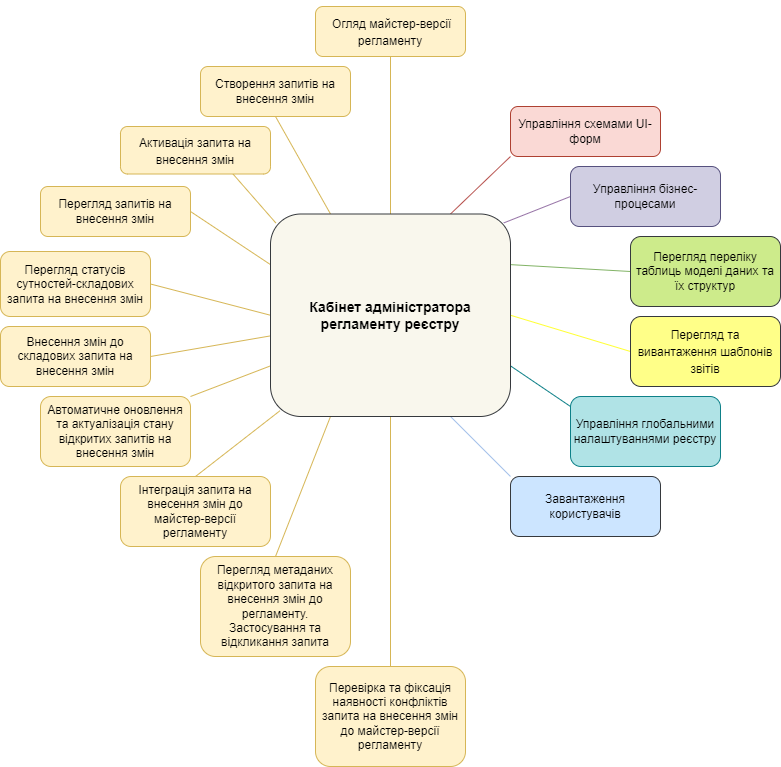

The diagram above was exported from draw.io. Its source (the exported page's mxGraphModel, read from the mxfile embedded in the PNG):
<mxGraphModel dx="585" dy="1697" grid="1" gridSize="10" guides="1" tooltips="1" connect="1" arrows="1" fold="1" page="1" pageScale="1" pageWidth="827" pageHeight="1169" math="0" shadow="0">
  <root>
    <mxCell id="0" />
    <mxCell id="1" parent="0" />
    <mxCell id="2" style="edgeStyle=orthogonalEdgeStyle;rounded=0;orthogonalLoop=1;jettySize=auto;html=1;entryX=0.5;entryY=1;entryDx=0;entryDy=0;fontSize=14;endArrow=none;endFill=0;fillColor=#fff2cc;strokeColor=#d6b656;" edge="1" parent="1" source="18" target="21">
      <mxGeometry relative="1" as="geometry" />
    </mxCell>
    <mxCell id="3" style="rounded=0;orthogonalLoop=1;jettySize=auto;html=1;exitX=0.75;exitY=0;exitDx=0;exitDy=0;entryX=0;entryY=1;entryDx=0;entryDy=0;fontSize=14;endArrow=none;endFill=0;fillColor=#f8cecc;strokeColor=#b85450;" edge="1" parent="1" source="18" target="30">
      <mxGeometry relative="1" as="geometry" />
    </mxCell>
    <mxCell id="4" style="edgeStyle=none;rounded=0;orthogonalLoop=1;jettySize=auto;html=1;exitX=0.972;exitY=0.044;exitDx=0;exitDy=0;entryX=0;entryY=0.5;entryDx=0;entryDy=0;fontSize=14;endArrow=none;endFill=0;exitPerimeter=0;fillColor=#e1d5e7;strokeColor=#9673a6;" edge="1" parent="1" source="18" target="31">
      <mxGeometry relative="1" as="geometry" />
    </mxCell>
    <mxCell id="5" style="edgeStyle=none;rounded=0;orthogonalLoop=1;jettySize=auto;html=1;exitX=1;exitY=0.5;exitDx=0;exitDy=0;entryX=0;entryY=0.5;entryDx=0;entryDy=0;fontSize=14;endArrow=none;endFill=0;fillColor=#ffff88;strokeColor=#FFFF33;" edge="1" parent="1" source="18" target="34">
      <mxGeometry relative="1" as="geometry" />
    </mxCell>
    <mxCell id="6" style="edgeStyle=none;rounded=0;orthogonalLoop=1;jettySize=auto;html=1;exitX=1;exitY=0.75;exitDx=0;exitDy=0;fontSize=14;endArrow=none;endFill=0;fillColor=#b0e3e6;strokeColor=#0e8088;" edge="1" parent="1" source="18">
      <mxGeometry relative="1" as="geometry">
        <mxPoint x="780" y="390" as="targetPoint" />
      </mxGeometry>
    </mxCell>
    <mxCell id="7" style="edgeStyle=none;rounded=0;orthogonalLoop=1;jettySize=auto;html=1;exitX=0.75;exitY=1;exitDx=0;exitDy=0;entryX=0;entryY=0;entryDx=0;entryDy=0;fontSize=14;endArrow=none;endFill=0;fillColor=#cce5ff;strokeColor=#A9C4EB;" edge="1" parent="1" source="18" target="20">
      <mxGeometry relative="1" as="geometry" />
    </mxCell>
    <mxCell id="8" style="edgeStyle=none;rounded=0;orthogonalLoop=1;jettySize=auto;html=1;exitX=1;exitY=0.25;exitDx=0;exitDy=0;entryX=0;entryY=0.5;entryDx=0;entryDy=0;fontSize=14;endArrow=none;endFill=0;fillColor=#d5e8d4;strokeColor=#82b366;" edge="1" parent="1" source="18" target="32">
      <mxGeometry relative="1" as="geometry" />
    </mxCell>
    <mxCell id="9" style="edgeStyle=none;rounded=0;orthogonalLoop=1;jettySize=auto;html=1;exitX=0.5;exitY=1;exitDx=0;exitDy=0;entryX=0.5;entryY=0;entryDx=0;entryDy=0;fontSize=14;endArrow=none;endFill=0;fillColor=#fff2cc;strokeColor=#d6b656;" edge="1" parent="1" source="18" target="29">
      <mxGeometry relative="1" as="geometry" />
    </mxCell>
    <mxCell id="10" style="edgeStyle=none;rounded=0;orthogonalLoop=1;jettySize=auto;html=1;exitX=0.25;exitY=1;exitDx=0;exitDy=0;entryX=0.5;entryY=0;entryDx=0;entryDy=0;fontSize=14;endArrow=none;endFill=0;fillColor=#fff2cc;strokeColor=#d6b656;" edge="1" parent="1" source="18" target="28">
      <mxGeometry relative="1" as="geometry" />
    </mxCell>
    <mxCell id="11" style="edgeStyle=none;rounded=0;orthogonalLoop=1;jettySize=auto;html=1;exitX=0.039;exitY=0.972;exitDx=0;exitDy=0;entryX=0.5;entryY=0;entryDx=0;entryDy=0;fontSize=14;endArrow=none;endFill=0;exitPerimeter=0;fillColor=#fff2cc;strokeColor=#d6b656;" edge="1" parent="1" source="18" target="27">
      <mxGeometry relative="1" as="geometry" />
    </mxCell>
    <mxCell id="12" style="edgeStyle=none;rounded=0;orthogonalLoop=1;jettySize=auto;html=1;exitX=0;exitY=0.75;exitDx=0;exitDy=0;entryX=1;entryY=0;entryDx=0;entryDy=0;fontSize=14;endArrow=none;endFill=0;fillColor=#fff2cc;strokeColor=#d6b656;" edge="1" parent="1" source="18" target="26">
      <mxGeometry relative="1" as="geometry" />
    </mxCell>
    <mxCell id="13" style="edgeStyle=none;rounded=0;orthogonalLoop=1;jettySize=auto;html=1;entryX=1;entryY=0.5;entryDx=0;entryDy=0;fontSize=14;endArrow=none;endFill=0;fillColor=#fff2cc;strokeColor=#d6b656;" edge="1" parent="1" source="18" target="25">
      <mxGeometry relative="1" as="geometry" />
    </mxCell>
    <mxCell id="14" style="edgeStyle=none;rounded=0;orthogonalLoop=1;jettySize=auto;html=1;exitX=0;exitY=0.5;exitDx=0;exitDy=0;entryX=1;entryY=0.5;entryDx=0;entryDy=0;fontSize=14;endArrow=none;endFill=0;fillColor=#fff2cc;strokeColor=#d6b656;" edge="1" parent="1" source="18" target="22">
      <mxGeometry relative="1" as="geometry" />
    </mxCell>
    <mxCell id="15" style="edgeStyle=none;rounded=0;orthogonalLoop=1;jettySize=auto;html=1;exitX=0;exitY=0.25;exitDx=0;exitDy=0;entryX=1;entryY=0.5;entryDx=0;entryDy=0;fontSize=14;endArrow=none;endFill=0;fillColor=#fff2cc;strokeColor=#d6b656;" edge="1" parent="1" source="18" target="19">
      <mxGeometry relative="1" as="geometry" />
    </mxCell>
    <mxCell id="16" style="edgeStyle=none;rounded=0;orthogonalLoop=1;jettySize=auto;html=1;exitX=0.022;exitY=0.044;exitDx=0;exitDy=0;entryX=0.75;entryY=1;entryDx=0;entryDy=0;fontSize=14;endArrow=none;endFill=0;exitPerimeter=0;fillColor=#fff2cc;strokeColor=#d6b656;" edge="1" parent="1" source="18" target="24">
      <mxGeometry relative="1" as="geometry" />
    </mxCell>
    <mxCell id="17" style="edgeStyle=none;rounded=0;orthogonalLoop=1;jettySize=auto;html=1;exitX=0.25;exitY=0;exitDx=0;exitDy=0;entryX=0.5;entryY=1;entryDx=0;entryDy=0;fontSize=14;endArrow=none;endFill=0;fillColor=#fff2cc;strokeColor=#d6b656;" edge="1" parent="1" source="18" target="23">
      <mxGeometry relative="1" as="geometry" />
    </mxCell>
    <mxCell id="18" value="&lt;font style=&quot;font-size: 14px&quot;&gt;&lt;b&gt;Кабінет адміністратора регламенту реєстру&lt;/b&gt;&lt;/font&gt;" style="rounded=1;whiteSpace=wrap;html=1;fillColor=#f9f7ed;strokeColor=#36393d;" vertex="1" parent="1">
      <mxGeometry x="480" y="197.5" width="240" height="202.5" as="geometry" />
    </mxCell>
    <mxCell id="19" value="Перегляд запитів на внесення змін" style="rounded=1;whiteSpace=wrap;html=1;fillColor=#fff2cc;strokeColor=#d6b656;" vertex="1" parent="1">
      <mxGeometry x="250" y="170" width="150" height="50" as="geometry" />
    </mxCell>
    <mxCell id="20" value="Завантаження користувачів" style="rounded=1;whiteSpace=wrap;html=1;fillColor=#cce5ff;strokeColor=#36393d;" vertex="1" parent="1">
      <mxGeometry x="720" y="460" width="150" height="60" as="geometry" />
    </mxCell>
    <mxCell id="21" value="&lt;h3&gt;&lt;a name=&quot;_Toc115708263&quot; style=&quot;font-size: 12px&quot;&gt;&lt;span lang=&quot;UK&quot;&gt;&lt;span style=&quot;font-weight: normal&quot;&gt;&amp;nbsp;Огляд майстер-версії регламенту&lt;br&gt;&lt;/span&gt;&lt;/span&gt;&lt;/a&gt;&lt;/h3&gt;" style="rounded=1;whiteSpace=wrap;html=1;fillColor=#fff2cc;strokeColor=#d6b656;" vertex="1" parent="1">
      <mxGeometry x="525" y="-10" width="150" height="50" as="geometry" />
    </mxCell>
    <mxCell id="22" value="Перегляд статусів сутностей-складових запита на внесення змін&lt;br&gt;&lt;span style=&quot;font-size: 12.0pt ; line-height: 107% ; font-family: &amp;#34;calibri&amp;#34; , sans-serif&quot; lang=&quot;UK&quot;&gt;&lt;/span&gt;" style="rounded=1;whiteSpace=wrap;html=1;fillColor=#fff2cc;strokeColor=#d6b656;" vertex="1" parent="1">
      <mxGeometry x="210" y="235" width="150" height="65" as="geometry" />
    </mxCell>
    <mxCell id="23" value="&lt;span lang=&quot;UK&quot;&gt;Створення запитів на внесення змін &lt;/span&gt;" style="whiteSpace=wrap;html=1;fillColor=#fff2cc;strokeColor=#d6b656;rounded=1;" vertex="1" parent="1">
      <mxGeometry x="410" y="50" width="150" height="50" as="geometry" />
    </mxCell>
    <mxCell id="24" value="&lt;h3&gt;&lt;a name=&quot;_Toc115708266&quot; style=&quot;font-size: 12px&quot;&gt;&lt;span lang=&quot;UK&quot;&gt;&lt;span style=&quot;font-weight: normal&quot;&gt;Активація запита на внесення змін&lt;/span&gt;&lt;br&gt;&lt;/span&gt;&lt;/a&gt;&lt;/h3&gt;" style="whiteSpace=wrap;html=1;fillColor=#fff2cc;strokeColor=#d6b656;rounded=1;" vertex="1" parent="1">
      <mxGeometry x="330" y="110" width="150" height="47.5" as="geometry" />
    </mxCell>
    <mxCell id="25" value="&lt;span lang=&quot;UK&quot;&gt;Внесення змін до складових запита на внесення змін &lt;/span&gt;" style="whiteSpace=wrap;html=1;fillColor=#fff2cc;strokeColor=#d6b656;rounded=1;" vertex="1" parent="1">
      <mxGeometry x="210" y="310" width="150" height="60" as="geometry" />
    </mxCell>
    <mxCell id="26" value="&lt;span lang=&quot;UK&quot;&gt;Автоматичне оновлення та актуалізація стану відкритих запитів на внесення змін&lt;br&gt;&lt;/span&gt;" style="whiteSpace=wrap;html=1;fillColor=#fff2cc;strokeColor=#d6b656;rounded=1;" vertex="1" parent="1">
      <mxGeometry x="250" y="380" width="150" height="70" as="geometry" />
    </mxCell>
    <mxCell id="27" value="&lt;span lang=&quot;UK&quot;&gt;Інтеграція запита на внесення змін до майстер-версії регламенту&lt;/span&gt;" style="whiteSpace=wrap;html=1;fillColor=#fff2cc;strokeColor=#d6b656;rounded=1;" vertex="1" parent="1">
      <mxGeometry x="330" y="460" width="150" height="70" as="geometry" />
    </mxCell>
    <mxCell id="28" value="&lt;div&gt;&lt;a name=&quot;_Toc115708270&quot;&gt;&lt;span lang=&quot;UK&quot;&gt;Перегляд метаданих відкритого запита на внесення змін до регламенту.&lt;/span&gt;&lt;/a&gt;&lt;/div&gt;&lt;div&gt;&lt;a name=&quot;_Toc115708270&quot;&gt;&lt;span lang=&quot;UK&quot;&gt;Застосування та відкликання запита&lt;/span&gt;&lt;/a&gt;&lt;/div&gt;" style="whiteSpace=wrap;html=1;fillColor=#fff2cc;strokeColor=#d6b656;rounded=1;" vertex="1" parent="1">
      <mxGeometry x="410" y="540" width="150" height="100" as="geometry" />
    </mxCell>
    <mxCell id="29" value="&lt;span lang=&quot;UK&quot;&gt;Перевірка&lt;/span&gt;&lt;span lang=&quot;UK&quot;&gt; та фіксація наявності конфліктів запита на внесення змін до майстер-версії регламенту &lt;/span&gt;" style="whiteSpace=wrap;html=1;fillColor=#fff2cc;strokeColor=#d6b656;rounded=1;" vertex="1" parent="1">
      <mxGeometry x="525" y="650" width="150" height="100" as="geometry" />
    </mxCell>
    <mxCell id="30" value="&lt;a name=&quot;_Toc115708272&quot;&gt;&lt;span lang=&quot;UK&quot;&gt;Управління&lt;/span&gt;&lt;span lang=&quot;UK&quot;&gt; схемами UI-форм&lt;br&gt;&lt;/span&gt;&lt;/a&gt;" style="rounded=1;whiteSpace=wrap;html=1;fillColor=#fad9d5;strokeColor=#ae4132;" vertex="1" parent="1">
      <mxGeometry x="720" y="90" width="150" height="50" as="geometry" />
    </mxCell>
    <mxCell id="31" value="&lt;a name=&quot;_Toc115708273&quot;&gt;&lt;span lang=&quot;UK&quot;&gt;У&lt;/span&gt;&lt;span lang=&quot;UK&quot;&gt;правління бізнес-процесами&lt;br&gt;&lt;/span&gt;&lt;/a&gt;" style="rounded=1;whiteSpace=wrap;html=1;fillColor=#d0cee2;strokeColor=#56517e;" vertex="1" parent="1">
      <mxGeometry x="780" y="150" width="150" height="60" as="geometry" />
    </mxCell>
    <mxCell id="32" value="&lt;a name=&quot;_Toc115708274&quot;&gt;&lt;span lang=&quot;UK&quot;&gt;Перегляд&lt;/span&gt;&lt;span lang=&quot;UK&quot;&gt; переліку таблиць моделі даних та їх структур&lt;/span&gt;&lt;/a&gt;" style="rounded=1;whiteSpace=wrap;html=1;fillColor=#cdeb8b;strokeColor=#36393d;" vertex="1" parent="1">
      <mxGeometry x="840" y="220" width="150" height="70" as="geometry" />
    </mxCell>
    <mxCell id="33" value="&lt;a name=&quot;_Toc115708275&quot;&gt;&lt;span lang=&quot;UK&quot;&gt;Управління&lt;/span&gt;&lt;span lang=&quot;UK&quot;&gt; глобальними налаштуваннями реєстру&lt;/span&gt;&lt;/a&gt;" style="rounded=1;whiteSpace=wrap;html=1;fillColor=#b0e3e6;strokeColor=#0e8088;" vertex="1" parent="1">
      <mxGeometry x="780" y="380" width="150" height="70" as="geometry" />
    </mxCell>
    <mxCell id="34" value="&lt;h3&gt;&lt;a name=&quot;_Toc115708276&quot; style=&quot;font-size: 12px&quot;&gt;&lt;span lang=&quot;UK&quot;&gt;&lt;span style=&quot;font-weight: normal&quot;&gt;Перегляд&lt;/span&gt;&lt;/span&gt;&lt;/a&gt;&lt;span style=&quot;font-size: 12px&quot;&gt;&lt;span lang=&quot;UK&quot;&gt;&lt;span style=&quot;font-weight: normal&quot;&gt; та вивантаження шаблонів звітів&lt;br&gt;&lt;/span&gt;&lt;/span&gt;&lt;/span&gt;&lt;/h3&gt;" style="rounded=1;whiteSpace=wrap;html=1;fillColor=#ffff88;strokeColor=#36393d;" vertex="1" parent="1">
      <mxGeometry x="840" y="300" width="150" height="70" as="geometry" />
    </mxCell>
  </root>
</mxGraphModel>